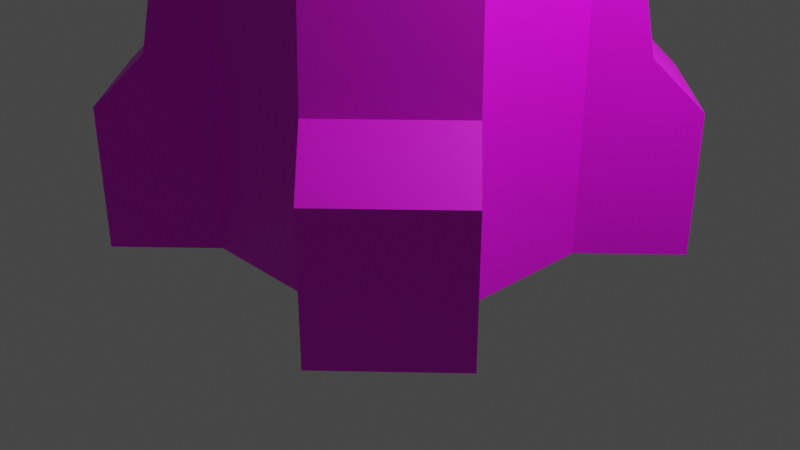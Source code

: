 # Source: Dome_8side_stilted.blend  (saved by Blender 2.90.8; exported with 4.5.12 LTS)
import bpy
from mathutils import Matrix  # noqa: F401  (used for matrix-valued properties, if any)

bpy.ops.wm.read_factory_settings(use_empty=True)
scene = bpy.context.scene
scene.name = 'Scene'

# ---- collections
col_collection = bpy.data.collections.new('Collection'); scene.collection.children.link(col_collection)

# ---- images (referenced by path relative to the original .blend; pixels are not part of the script)
import os
ASSET_DIR = os.environ.get("B2B_ASSET_DIR", "")  # directory of the original .blend (textures are referenced by path, not embedded)
HERE = os.path.dirname(os.path.abspath(__file__))  # packed textures are extracted next to this script under _unpacked/

def load_image(name, relpath, width, height, colorspace="sRGB"):
    """Load a texture the original file referenced (path relative to the .blend, or extracted next to this script)."""
    p = next((c for c in (os.path.join(HERE, relpath), os.path.join(ASSET_DIR, relpath)) if relpath and os.path.exists(c)), "")
    if p:
        img = bpy.data.images.load(p, check_existing=True)
        img.name = name
    else:  # same state as the original file: an image datablock whose file is absent (Cycles renders it pink)
        img = bpy.data.images.new(name, width, height)
        img.source = "FILE"
        img.filepath = "//" + (relpath or name)
    img.colorspace_settings.name = colorspace
    return img
img_texture_structures_png = load_image('Texture_Structures.png', 'Texture_Structures.png', 1024, 1024, 'sRGB')

# ---- materials (node trees are filled in below, after node groups)
mat_texture_dome_8side_base = bpy.data.materials.new('Texture_Dome_8side_Base')
mat_texture_dome_8side_base.use_transparent_shadow = False

# ---- material node trees
mat_texture_dome_8side_base.use_nodes = True; mat_texture_dome_8side_base.node_tree.nodes.clear()
_N = mat_texture_dome_8side_base.node_tree.nodes; _L = mat_texture_dome_8side_base.node_tree.links
n0 = _N.new('ShaderNodeBsdfPrincipled'); n0.name = 'Principled BSDF'; n0.location = (10, 300)
n0.distribution = 'GGX'
n0.subsurface_method = 'BURLEY'
n0.inputs[3].default_value = 1.45
n0.inputs[27].default_value = (0.0, 0.0, 0.0, 1.0)
n0.inputs[28].default_value = 1.0
n1 = _N.new('ShaderNodeOutputMaterial'); n1.name = 'Material Output'; n1.location = (300, 300)
n2 = _N.new('ShaderNodeTexImage'); n2.name = 'Image Texture'; n2.location = (-382, 251)
n2.image = img_texture_structures_png
_L.new(n0.outputs[0], n1.inputs[0])
_L.new(n2.outputs[0], n0.inputs[0])
n1.is_active_output = True

# ---- world
world_world = bpy.data.worlds.new('World'); scene.world = world_world
world_world.use_nodes = True; world_world.node_tree.nodes.clear()
_N = world_world.node_tree.nodes; _L = world_world.node_tree.links
n0 = _N.new('ShaderNodeOutputWorld'); n0.name = 'World Output'; n0.location = (300, 300)
n1 = _N.new('ShaderNodeBackground'); n1.name = 'Background'; n1.location = (10, 300)
n1.inputs[0].default_value = (0.05088, 0.05088, 0.05088, 1.0)
_L.new(n1.outputs[0], n0.inputs[0])
n0.is_active_output = True
world_world.color = (0.05088, 0.05088, 0.05088)
world_world.use_sun_shadow = False
world_world.sun_shadow_jitter_overblur = 0.0

# ---- cameras
cam_camera = bpy.data.cameras.new('Camera')
cam_camera.clip_end = 100.0
cam_camera.ortho_scale = 7.314

# ---- lights
light_light = bpy.data.lights.new('Light', 'POINT')
light_light.transmission_factor = 0.0
light_light.energy = 1000.0
light_light.shadow_soft_size = 0.1
light_light.shadow_maximum_resolution = 0.006
light_light.use_absolute_resolution = True

# ---- meshes
me_cylinder_001 = bpy.data.meshes.new('Cylinder.001')
me_cylinder_001.from_pydata([(0.6932, 1.674, 4.351), (1.674, 0.6932, 4.351), (1.674, -0.6932, 4.351), (0.6932, -1.674, 4.351), (-0.6932, -1.674, 4.351), (-1.674, -0.6932, 4.351), (-1.674, 0.6932, 4.351), (-0.6932, 1.674, 4.351), (1.433, 0.5934, 4.351), (0.5934, 1.433, 4.351), (1.433, -0.5934, 4.351), (0.5934, -1.433, 4.351), (-0.5934, -1.433, 4.351), (-1.433, -0.5934, 4.351), (-1.433, 0.5934, 4.351), (-0.5934, 1.433, 4.351), (0.5098, 0.2112, 5.403), (0.2112, 0.5098, 5.403), (0.5098, -0.2112, 5.403), (0.2112, -0.5098, 5.403), (-0.2112, -0.5098, 5.403), (-0.5098, -0.2112, 5.403), (-0.5098, 0.2112, 5.403), (-0.2112, 0.5098, 5.403), (-0.5214, 1.259, 4.941), (0.5214, 1.259, 4.941), (-1.259, -0.5214, 4.941), (-1.259, 0.5214, 4.941), (0.5214, -1.259, 4.941), (-0.5214, -1.259, 4.941), (1.259, 0.5214, 4.941), (1.259, -0.5214, 4.941), (0.6932, 1.674, 0.0), (1.674, 0.6932, 0.0), (1.674, -0.6932, 0.0), (0.6932, -1.674, 0.0), (-0.6932, -1.674, 0.0), (-1.674, -0.6932, 0.0), (-1.674, 0.6932, 0.0), (-0.6932, 1.674, 0.0), (0.6932, 1.674, 2.186), (1.674, 0.6932, 2.186), (1.674, -0.6932, 2.186), (0.6932, -1.674, 2.186), (-0.6932, -1.674, 2.186), (-1.674, -0.6932, 2.186), (-1.674, 0.6932, 2.186), (-0.6932, 1.674, 2.186), (-1.227e-07, -3.161e-08, 5.403), (1.433, 0.5934, 4.351), (0.5934, 1.433, 4.351), (1.433, -0.5934, 4.351), (0.5934, -1.433, 4.351), (-0.5934, -1.433, 4.351), (-1.433, -0.5934, 4.351), (-1.433, 0.5934, 4.351), (-0.5934, 1.433, 4.351), (-0.6932, -1.674, 2.542e-08), (-0.6932, -1.674, 1.427), (-1.674, -0.6932, 1.427), (-2.438, -1.458, 2.542e-08), (-1.098, -2.079, 1.934), (-1.674, -0.6932, 1.934), (-0.6932, -1.674, 3.181), (-0.9314, -1.912, 3.181), (-1.674, -0.6932, 3.181), (-1.674, -0.6932, 2.542e-08), (-2.438, -1.458, 1.427), (-1.458, -2.438, 2.542e-08), (-1.458, -2.438, 1.427), (-2.079, -1.098, 1.934), (-0.6932, -1.674, 1.934), (-1.912, -0.9314, 3.181), (1.674, 0.6932, 2.542e-08), (1.674, 0.6932, 1.427), (2.438, 1.458, 2.542e-08), (0.6932, 1.674, 2.542e-08), (1.458, 2.438, 2.542e-08), (1.458, 2.438, 1.427), (1.674, 0.6932, 1.934), (2.079, 1.098, 1.934), (1.098, 2.079, 1.934), (0.6932, 1.674, 1.934), (1.912, 0.9314, 3.181), (0.6932, 1.674, 1.427), (2.438, 1.458, 1.427), (0.6932, 1.674, 3.181), (0.9314, 1.912, 3.181), (1.674, 0.6932, 3.181), (-2.079, 1.098, 1.934), (-0.6932, 1.674, 2.542e-08), (-0.6932, 1.674, 1.427), (-1.458, 2.438, 2.542e-08), (-1.458, 2.438, 1.427), (-1.674, 0.6932, 2.542e-08), (-1.674, 0.6932, 1.427), (-2.438, 1.458, 2.542e-08), (-2.438, 1.458, 1.427), (-0.6932, 1.674, 1.934), (-1.098, 2.079, 1.934), (-1.674, 0.6932, 1.934), (-0.6932, 1.674, 3.181), (-0.9314, 1.912, 3.181), (-1.912, 0.9314, 3.181), (-1.674, 0.6932, 3.181), (0.6932, -1.674, 1.934), (1.674, -0.6932, 2.542e-08), (1.674, -0.6932, 1.427), (2.438, -1.458, 2.542e-08), (2.438, -1.458, 1.427), (0.6932, -1.674, 2.542e-08), (0.6932, -1.674, 1.427), (1.458, -2.438, 2.542e-08), (1.458, -2.438, 1.427), (1.674, -0.6932, 1.934), (2.079, -1.098, 1.934), (1.098, -2.079, 1.934), (1.674, -0.6932, 3.181), (1.912, -0.9314, 3.181), (0.9314, -1.912, 3.181), (0.6932, -1.674, 3.181)], [], [(40, 0, 1, 41), (41, 1, 2, 42), (42, 2, 3, 43), (43, 3, 4, 44), (44, 4, 5, 45), (45, 5, 6, 46), (46, 6, 7, 47), (47, 7, 0, 40), (25, 24, 23, 17), (27, 26, 21, 22), (29, 28, 19, 20), (31, 30, 16, 18), (24, 27, 22, 23), (26, 29, 20, 21), (28, 31, 18, 19), (30, 25, 17, 16), (49, 50, 25, 30), (52, 51, 31, 28), (54, 53, 29, 26), (56, 55, 27, 24), (51, 49, 30, 31), (53, 52, 28, 29), (55, 54, 26, 27), (50, 56, 24, 25), (8, 10, 2, 1), (10, 11, 3, 2), (11, 12, 4, 3), (12, 13, 5, 4), (13, 14, 6, 5), (14, 15, 7, 6), (15, 9, 0, 7), (9, 8, 1, 0), (39, 47, 40, 32), (38, 46, 47, 39), (37, 45, 46, 38), (36, 44, 45, 37), (35, 43, 44, 36), (34, 42, 43, 35), (33, 41, 42, 34), (32, 40, 41, 33), (16, 17, 48), (17, 23, 48), (23, 22, 48), (22, 21, 48), (21, 20, 48), (20, 19, 48), (19, 18, 48), (18, 16, 48), (57, 58, 69, 68), (68, 69, 67, 60), (60, 67, 59, 66), (59, 67, 70, 62), (69, 58, 71, 61), (67, 69, 61, 70), (72, 64, 63, 65), (70, 61, 64, 72), (62, 70, 72, 65), (61, 71, 63, 64), (73, 75, 85, 74), (75, 77, 78, 85), (77, 76, 84, 78), (84, 82, 81, 78), (85, 80, 79, 74), (78, 81, 80, 85), (87, 86, 88, 83), (81, 87, 83, 80), (82, 86, 87, 81), (80, 83, 88, 79), (97, 95, 100, 89), (93, 97, 89, 99), (99, 89, 103, 102), (89, 100, 104, 103), (90, 92, 93, 91), (92, 96, 97, 93), (96, 94, 95, 97), (93, 99, 98, 91), (103, 104, 101, 102), (99, 102, 101, 98), (113, 116, 105, 111), (116, 119, 120, 105), (106, 107, 109, 108), (108, 109, 113, 112), (112, 113, 111, 110), (109, 107, 114, 115), (113, 109, 115, 116), (119, 118, 117, 120), (116, 115, 118, 119), (115, 114, 117, 118)])
_uv = me_cylinder_001.uv_layers.new(name='UVMap')
_uv.uv.foreach_set('vector', [0.6689, 0.2246, 0.6689, 0.3545, 0.583, 0.3545, 0.583, 0.2246, 0.583, 0.2246, 0.583, 0.3545, 0.5039, 0.3545, 0.5039, 0.2246, 0.5039, 0.2246, 0.5039, 0.3545, 0.4287, 0.3545, 0.4287, 0.2246, 0.4287, 0.2246, 0.4287, 0.3545, 0.3418, 0.3545, 0.3418, 0.2246, 0.3418, 0.2246, 0.3418, 0.3545, 0.2627, 0.3545, 0.2627, 0.2246, 0.2627, 0.2246, 0.2627, 0.3545, 0.1904, 0.3545, 0.1904, 0.2246, 0.1904, 0.2246, 0.1904, 0.3545, 0.1113, 0.3545, 0.1113, 0.2246, 0.1113, 0.2246, 0.1113, 0.3545, 0.02148, 0.3545, 0.02148, 0.2246, 0.3457, 0.8809, 0.3691, 0.8516, 0.3799, 0.8848, 0.3721, 0.8955, 0.4033, 0.8535, 0.4248, 0.8848, 0.4004, 0.8965, 0.3926, 0.8848, 0.4248, 0.9258, 0.4004, 0.957, 0.3906, 0.9258, 0.3984, 0.915, 0.3672, 0.957, 0.3457, 0.9258, 0.3721, 0.9102, 0.377, 0.9238, 0.3691, 0.8516, 0.4033, 0.8535, 0.3926, 0.8848, 0.3799, 0.8848, 0.4248, 0.8848, 0.4248, 0.9258, 0.3984, 0.915, 0.4004, 0.8965, 0.4004, 0.957, 0.3672, 0.957, 0.377, 0.9238, 0.3906, 0.9258, 0.3457, 0.9258, 0.3457, 0.8809, 0.3721, 0.8955, 0.3721, 0.9102, 0.3232, 0.9365, 0.3232, 0.8701, 0.3457, 0.8809, 0.3457, 0.9258, 0.4111, 0.9873, 0.3594, 0.9873, 0.3672, 0.957, 0.4004, 0.957, 0.4473, 0.8701, 0.4473, 0.9365, 0.4248, 0.9258, 0.4248, 0.8848, 0.3594, 0.8213, 0.4111, 0.8213, 0.4033, 0.8535, 0.3691, 0.8516, 0.3594, 0.9873, 0.3232, 0.9365, 0.3457, 0.9258, 0.3672, 0.957, 0.4473, 0.9365, 0.4111, 0.9873, 0.4004, 0.957, 0.4248, 0.9258, 0.4111, 0.8213, 0.4473, 0.8701, 0.4248, 0.8848, 0.4033, 0.8535, 0.3232, 0.8701, 0.3594, 0.8213, 0.3691, 0.8516, 0.3457, 0.8809, 0.583, 0.3711, 0.5039, 0.3711, 0.5039, 0.3545, 0.583, 0.3545, 0.5039, 0.3711, 0.4287, 0.3711, 0.4287, 0.3545, 0.5039, 0.3545, 0.4287, 0.3711, 0.3418, 0.3711, 0.3418, 0.3545, 0.4287, 0.3545, 0.3418, 0.3711, 0.2627, 0.3711, 0.2627, 0.3545, 0.3418, 0.3545, 0.2627, 0.3711, 0.1904, 0.3711, 0.1904, 0.3545, 0.2627, 0.3545, 0.1904, 0.3711, 0.1113, 0.3711, 0.1113, 0.3545, 0.1904, 0.3545, 0.1113, 0.3711, 0.02148, 0.3711, 0.02148, 0.3545, 0.1113, 0.3545, 0.6689, 0.3711, 0.583, 0.3711, 0.583, 0.3545, 0.6689, 0.3545, 0.1113, 0.1006, 0.1113, 0.2246, 0.02148, 0.2246, 0.02148, 0.1006, 0.1904, 0.1006, 0.1904, 0.2246, 0.1113, 0.2246, 0.1113, 0.1006, 0.2627, 0.1006, 0.2627, 0.2246, 0.1904, 0.2246, 0.1904, 0.1006, 0.3418, 0.1006, 0.3418, 0.2246, 0.2627, 0.2246, 0.2627, 0.1006, 0.4287, 0.1006, 0.4287, 0.2246, 0.3418, 0.2246, 0.3418, 0.1006, 0.5039, 0.1006, 0.5039, 0.2246, 0.4287, 0.2246, 0.4287, 0.1006, 0.583, 0.1006, 0.583, 0.2246, 0.5039, 0.2246, 0.5039, 0.1006, 0.6689, 0.1006, 0.6689, 0.2246, 0.583, 0.2246, 0.583, 0.1006, 0.3721, 0.9102, 0.3721, 0.8955, 0.3867, 0.9023, 0.3721, 0.8955, 0.3799, 0.8848, 0.3867, 0.9023, 0.3799, 0.8848, 0.3926, 0.8848, 0.3867, 0.9023, 0.3926, 0.8848, 0.4004, 0.8965, 0.3867, 0.9023, 0.4004, 0.8965, 0.3984, 0.915, 0.3867, 0.9023, 0.3984, 0.915, 0.3906, 0.9258, 0.3867, 0.9023, 0.3906, 0.9258, 0.377, 0.9238, 0.3867, 0.9023, 0.377, 0.9238, 0.3721, 0.9102, 0.3867, 0.9023, 0.8027, 0.4463, 0.7539, 0.4375, 0.7646, 0.4043, 0.8105, 0.4092, 0.8105, 0.4092, 0.7646, 0.4043, 0.7627, 0.3652, 0.8105, 0.3574, 0.8105, 0.3574, 0.7627, 0.3652, 0.7422, 0.333, 0.7979, 0.3135, 0.7422, 0.333, 0.7627, 0.3652, 0.7383, 0.3643, 0.7256, 0.3447, 0.7646, 0.4043, 0.7539, 0.4375, 0.7363, 0.4297, 0.7451, 0.4092, 0.7627, 0.3652, 0.7646, 0.4043, 0.7451, 0.4092, 0.7383, 0.3643, 0.708, 0.377, 0.708, 0.4053, 0.7002, 0.4111, 0.6963, 0.374, 0.7383, 0.3643, 0.7451, 0.4092, 0.708, 0.4053, 0.708, 0.377, 0.7256, 0.3447, 0.7383, 0.3643, 0.708, 0.377, 0.6963, 0.374, 0.7451, 0.4092, 0.7363, 0.4297, 0.7002, 0.4111, 0.708, 0.4053, 0.9473, 0.3467, 0.9541, 0.3848, 0.9072, 0.3887, 0.8965, 0.3545, 0.9541, 0.3848, 0.9512, 0.4385, 0.9033, 0.4268, 0.9072, 0.3887, 0.9512, 0.4385, 0.9365, 0.4805, 0.8818, 0.457, 0.9033, 0.4268, 0.8818, 0.457, 0.8662, 0.4463, 0.8789, 0.4277, 0.9033, 0.4268, 0.9072, 0.3887, 0.8867, 0.3828, 0.8789, 0.3604, 0.8965, 0.3545, 0.9033, 0.4268, 0.8789, 0.4277, 0.8867, 0.3828, 0.9072, 0.3887, 0.8486, 0.415, 0.8398, 0.4189, 0.8398, 0.3809, 0.8496, 0.3877, 0.8789, 0.4277, 0.8486, 0.415, 0.8496, 0.3877, 0.8867, 0.3828, 0.8662, 0.4463, 0.8398, 0.4189, 0.8486, 0.415, 0.8789, 0.4277, 0.8867, 0.3828, 0.8496, 0.3877, 0.8398, 0.3809, 0.8789, 0.3604, 0.7627, 0.2314, 0.7539, 0.2686, 0.7344, 0.2617, 0.7422, 0.2393, 0.7559, 0.1924, 0.7627, 0.2314, 0.7422, 0.2393, 0.7324, 0.1924, 0.7324, 0.1924, 0.7422, 0.2393, 0.7041, 0.2354, 0.7021, 0.207, 0.7422, 0.2393, 0.7344, 0.2617, 0.6953, 0.2412, 0.7041, 0.2354, 0.7793, 0.1416, 0.7969, 0.1738, 0.7559, 0.1924, 0.7334, 0.1641, 0.7969, 0.1738, 0.8125, 0.2246, 0.7627, 0.2314, 0.7559, 0.1924, 0.8125, 0.2246, 0.8125, 0.2705, 0.7539, 0.2686, 0.7627, 0.2314, 0.7559, 0.1924, 0.7324, 0.1924, 0.7197, 0.1768, 0.7334, 0.1641, 0.7041, 0.2354, 0.6953, 0.2412, 0.6924, 0.2031, 0.7021, 0.207, 0.7324, 0.1924, 0.7021, 0.207, 0.6924, 0.2031, 0.7197, 0.1768, 0.9043, 0.1924, 0.8799, 0.1895, 0.8682, 0.1709, 0.8848, 0.1611, 0.8799, 0.1895, 0.8496, 0.2041, 0.8398, 0.2002, 0.8682, 0.1709, 0.9463, 0.2734, 0.8955, 0.2646, 0.9062, 0.2305, 0.9521, 0.2373, 0.9521, 0.2373, 0.9062, 0.2305, 0.9043, 0.1924, 0.9521, 0.1836, 0.9521, 0.1836, 0.9043, 0.1924, 0.8848, 0.1611, 0.9395, 0.1406, 0.9062, 0.2305, 0.8955, 0.2646, 0.8789, 0.2568, 0.8867, 0.2373, 0.9043, 0.1924, 0.9062, 0.2305, 0.8867, 0.2373, 0.8799, 0.1895, 0.8496, 0.2041, 0.8496, 0.2314, 0.8418, 0.2373, 0.8398, 0.2002, 0.8799, 0.1895, 0.8867, 0.2373, 0.8496, 0.2314, 0.8496, 0.2041, 0.8867, 0.2373, 0.8789, 0.2568, 0.8418, 0.2373, 0.8496, 0.2314])
_uv.active_render = True
_uv = me_cylinder_001.uv_layers.new(name='UVMap.001')
_uv.uv.foreach_set('vector', [0.6689, 0.2246, 0.6689, 0.3545, 0.583, 0.3545, 0.583, 0.2246, 0.583, 0.2246, 0.583, 0.3545, 0.5039, 0.3545, 0.5039, 0.2246, 0.5039, 0.2246, 0.5039, 0.3545, 0.4287, 0.3545, 0.4287, 0.2246, 0.4287, 0.2246, 0.4287, 0.3545, 0.3418, 0.3545, 0.3418, 0.2246, 0.3418, 0.2246, 0.3418, 0.3545, 0.2627, 0.3545, 0.2627, 0.2246, 0.2627, 0.2246, 0.2627, 0.3545, 0.1904, 0.3545, 0.1904, 0.2246, 0.1904, 0.2246, 0.1904, 0.3545, 0.1113, 0.3545, 0.1113, 0.2246, 0.1113, 0.2246, 0.1113, 0.3545, 0.02148, 0.3545, 0.02148, 0.2246, 0.3457, 0.8809, 0.3691, 0.8516, 0.3799, 0.8848, 0.3721, 0.8955, 0.4033, 0.8535, 0.4248, 0.8848, 0.4004, 0.8965, 0.3926, 0.8848, 0.4248, 0.9258, 0.4004, 0.957, 0.3906, 0.9258, 0.3984, 0.915, 0.3672, 0.957, 0.3457, 0.9258, 0.3721, 0.9102, 0.377, 0.9238, 0.3691, 0.8516, 0.4033, 0.8535, 0.3926, 0.8848, 0.3799, 0.8848, 0.4248, 0.8848, 0.4248, 0.9258, 0.3984, 0.915, 0.4004, 0.8965, 0.4004, 0.957, 0.3672, 0.957, 0.377, 0.9238, 0.3906, 0.9258, 0.3457, 0.9258, 0.3457, 0.8809, 0.3721, 0.8955, 0.3721, 0.9102, 0.3232, 0.9365, 0.3232, 0.8701, 0.3457, 0.8809, 0.3457, 0.9258, 0.4111, 0.9873, 0.3594, 0.9873, 0.3672, 0.957, 0.4004, 0.957, 0.4473, 0.8701, 0.4473, 0.9365, 0.4248, 0.9258, 0.4248, 0.8848, 0.3594, 0.8213, 0.4111, 0.8213, 0.4033, 0.8535, 0.3691, 0.8516, 0.3594, 0.9873, 0.3232, 0.9365, 0.3457, 0.9258, 0.3672, 0.957, 0.4473, 0.9365, 0.4111, 0.9873, 0.4004, 0.957, 0.4248, 0.9258, 0.4111, 0.8213, 0.4473, 0.8701, 0.4248, 0.8848, 0.4033, 0.8535, 0.3232, 0.8701, 0.3594, 0.8213, 0.3691, 0.8516, 0.3457, 0.8809, 0.583, 0.3711, 0.5039, 0.3711, 0.5039, 0.3545, 0.583, 0.3545, 0.5039, 0.3711, 0.4287, 0.3711, 0.4287, 0.3545, 0.5039, 0.3545, 0.4287, 0.3711, 0.3418, 0.3711, 0.3418, 0.3545, 0.4287, 0.3545, 0.3418, 0.3711, 0.2627, 0.3711, 0.2627, 0.3545, 0.3418, 0.3545, 0.2627, 0.3711, 0.1904, 0.3711, 0.1904, 0.3545, 0.2627, 0.3545, 0.1904, 0.3711, 0.1113, 0.3711, 0.1113, 0.3545, 0.1904, 0.3545, 0.1113, 0.3711, 0.02148, 0.3711, 0.02148, 0.3545, 0.1113, 0.3545, 0.6689, 0.3711, 0.583, 0.3711, 0.583, 0.3545, 0.6689, 0.3545, 0.1113, 0.1006, 0.1113, 0.2246, 0.02148, 0.2246, 0.02148, 0.1006, 0.1904, 0.1006, 0.1904, 0.2246, 0.1113, 0.2246, 0.1113, 0.1006, 0.2627, 0.1006, 0.2627, 0.2246, 0.1904, 0.2246, 0.1904, 0.1006, 0.3418, 0.1006, 0.3418, 0.2246, 0.2627, 0.2246, 0.2627, 0.1006, 0.4287, 0.1006, 0.4287, 0.2246, 0.3418, 0.2246, 0.3418, 0.1006, 0.5039, 0.1006, 0.5039, 0.2246, 0.4287, 0.2246, 0.4287, 0.1006, 0.583, 0.1006, 0.583, 0.2246, 0.5039, 0.2246, 0.5039, 0.1006, 0.6689, 0.1006, 0.6689, 0.2246, 0.583, 0.2246, 0.583, 0.1006, 0.3721, 0.9102, 0.3721, 0.8955, 0.3867, 0.9023, 0.3721, 0.8955, 0.3799, 0.8848, 0.3867, 0.9023, 0.3799, 0.8848, 0.3926, 0.8848, 0.3867, 0.9023, 0.3926, 0.8848, 0.4004, 0.8965, 0.3867, 0.9023, 0.4004, 0.8965, 0.3984, 0.915, 0.3867, 0.9023, 0.3984, 0.915, 0.3906, 0.9258, 0.3867, 0.9023, 0.3906, 0.9258, 0.377, 0.9238, 0.3867, 0.9023, 0.377, 0.9238, 0.3721, 0.9102, 0.3867, 0.9023, 0.8027, 0.4463, 0.7539, 0.4375, 0.7646, 0.4043, 0.8105, 0.4092, 0.8105, 0.4092, 0.7646, 0.4043, 0.7627, 0.3652, 0.8105, 0.3574, 0.8105, 0.3574, 0.7627, 0.3652, 0.7422, 0.333, 0.7979, 0.3135, 0.7422, 0.333, 0.7627, 0.3652, 0.7383, 0.3643, 0.7256, 0.3447, 0.7646, 0.4043, 0.7539, 0.4375, 0.7363, 0.4297, 0.7451, 0.4092, 0.7627, 0.3652, 0.7646, 0.4043, 0.7451, 0.4092, 0.7383, 0.3643, 0.708, 0.377, 0.708, 0.4053, 0.7002, 0.4111, 0.6963, 0.374, 0.7383, 0.3643, 0.7451, 0.4092, 0.708, 0.4053, 0.708, 0.377, 0.7256, 0.3447, 0.7383, 0.3643, 0.708, 0.377, 0.6963, 0.374, 0.7451, 0.4092, 0.7363, 0.4297, 0.7002, 0.4111, 0.708, 0.4053, 0.9473, 0.3467, 0.9541, 0.3848, 0.9072, 0.3887, 0.8965, 0.3545, 0.9541, 0.3848, 0.9512, 0.4385, 0.9033, 0.4268, 0.9072, 0.3887, 0.9512, 0.4385, 0.9365, 0.4805, 0.8818, 0.457, 0.9033, 0.4268, 0.8818, 0.457, 0.8662, 0.4463, 0.8789, 0.4277, 0.9033, 0.4268, 0.9072, 0.3887, 0.8867, 0.3828, 0.8789, 0.3604, 0.8965, 0.3545, 0.9033, 0.4268, 0.8789, 0.4277, 0.8867, 0.3828, 0.9072, 0.3887, 0.8486, 0.415, 0.8398, 0.4189, 0.8398, 0.3809, 0.8496, 0.3877, 0.8789, 0.4277, 0.8486, 0.415, 0.8496, 0.3877, 0.8867, 0.3828, 0.8662, 0.4463, 0.8398, 0.4189, 0.8486, 0.415, 0.8789, 0.4277, 0.8867, 0.3828, 0.8496, 0.3877, 0.8398, 0.3809, 0.8789, 0.3604, 0.7627, 0.2314, 0.7539, 0.2686, 0.7344, 0.2617, 0.7422, 0.2393, 0.7559, 0.1924, 0.7627, 0.2314, 0.7422, 0.2393, 0.7324, 0.1924, 0.7324, 0.1924, 0.7422, 0.2393, 0.7041, 0.2354, 0.7021, 0.207, 0.7422, 0.2393, 0.7344, 0.2617, 0.6953, 0.2412, 0.7041, 0.2354, 0.7793, 0.1416, 0.7969, 0.1738, 0.7559, 0.1924, 0.7334, 0.1641, 0.7969, 0.1738, 0.8125, 0.2246, 0.7627, 0.2314, 0.7559, 0.1924, 0.8125, 0.2246, 0.8125, 0.2705, 0.7539, 0.2686, 0.7627, 0.2314, 0.7559, 0.1924, 0.7324, 0.1924, 0.7197, 0.1768, 0.7334, 0.1641, 0.7041, 0.2354, 0.6953, 0.2412, 0.6924, 0.2031, 0.7021, 0.207, 0.7324, 0.1924, 0.7021, 0.207, 0.6924, 0.2031, 0.7197, 0.1768, 0.9043, 0.1924, 0.8799, 0.1895, 0.8682, 0.1709, 0.8848, 0.1611, 0.8799, 0.1895, 0.8496, 0.2041, 0.8398, 0.2002, 0.8682, 0.1709, 0.9463, 0.2734, 0.8955, 0.2646, 0.9062, 0.2305, 0.9521, 0.2373, 0.9521, 0.2373, 0.9062, 0.2305, 0.9043, 0.1924, 0.9521, 0.1836, 0.9521, 0.1836, 0.9043, 0.1924, 0.8848, 0.1611, 0.9395, 0.1406, 0.9062, 0.2305, 0.8955, 0.2646, 0.8789, 0.2568, 0.8867, 0.2373, 0.9043, 0.1924, 0.9062, 0.2305, 0.8867, 0.2373, 0.8799, 0.1895, 0.8496, 0.2041, 0.8496, 0.2314, 0.8418, 0.2373, 0.8398, 0.2002, 0.8799, 0.1895, 0.8867, 0.2373, 0.8496, 0.2314, 0.8496, 0.2041, 0.8867, 0.2373, 0.8789, 0.2568, 0.8418, 0.2373, 0.8496, 0.2314])
me_cylinder_001.materials.append(mat_texture_dome_8side_base)
me_cylinder_001.use_remesh_fix_poles = True
me_cylinder_001.use_remesh_preserve_attributes = False
me_cylinder_001.use_mirror_vertex_groups = False
me_cylinder_001.update()

# ---- objects
ob_light = bpy.data.objects.new('Light', light_light)
ob_camera = bpy.data.objects.new('Camera', cam_camera)
ob_dome_8side_stilted = bpy.data.objects.new('Dome_8side_Stilted', me_cylinder_001)

# ---- transforms, parenting, visibility, modifiers, constraints
ob_light.location = (4.076, 1.005, 5.904)
ob_light.rotation_euler = (0.6503, 0.05522, 1.866)
ob_light.lock_rotations_4d = False
ob_light.empty_display_type = 'ARROWS'
ob_light.color = (0.0, 0.0, 0.0, 0.0)
ob_light.lineart.crease_threshold = 0.0
ob_camera.location = (7.359, -6.926, 4.958)
ob_camera.rotation_euler = (1.109, 0.0, 0.8149)
ob_camera.lock_rotations_4d = False
ob_camera.empty_display_type = 'ARROWS'
ob_camera.color = (0.0, 0.0, 0.0, 0.0)
ob_camera.display_type = 'WIRE'
ob_camera.lineart.crease_threshold = 0.0
ob_dome_8side_stilted.location = (0.0, 0.0, 0.0)
ob_dome_8side_stilted.lineart.crease_threshold = 0.0

# ---- collection membership
col_collection.objects.link(ob_light)
col_collection.objects.link(ob_camera)
col_collection.objects.link(ob_dome_8side_stilted)

# ---- scene / render settings (as saved in the file)
scene.camera = ob_camera
scene.frame_start = 1; scene.frame_end = 250; scene.frame_set(1)
scene.render.engine = 'BLENDER_EEVEE_NEXT'
scene.cycles.use_denoising = False
scene.cycles.samples = 128
scene.cycles.sampling_pattern = 'TABULATED_SOBOL'
scene.cycles.use_adaptive_sampling = False
scene.cycles.use_light_tree = False
scene.view_settings.view_transform = 'Filmic'
bpy.context.view_layer.update()
